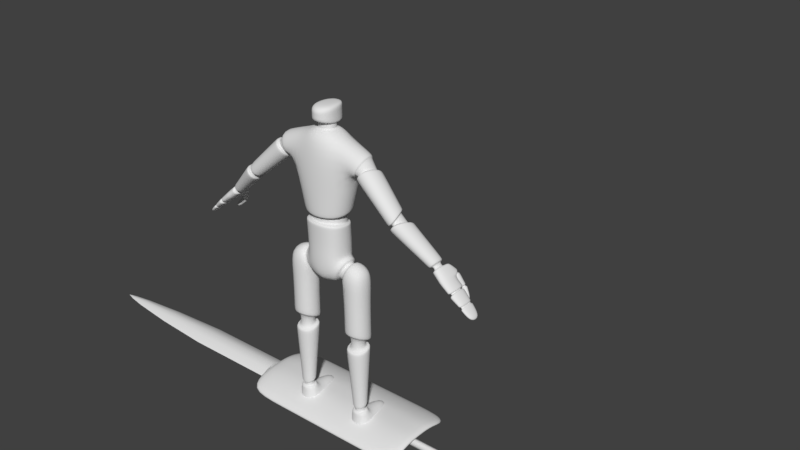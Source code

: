 # Source: Enemy1UnModified.blend  (saved by Blender 2.78.0; exported with 4.5.12 LTS)
import bpy
from mathutils import Matrix  # noqa: F401  (used for matrix-valued properties, if any)

bpy.ops.wm.read_factory_settings(use_empty=True)
scene = bpy.context.scene
scene.name = 'Scene'

# ---- collections
col_collection_1 = bpy.data.collections.new('Collection 1'); scene.collection.children.link(col_collection_1)

# ---- materials (node trees are filled in below, after node groups)
mat_material = bpy.data.materials.new('Material')
mat_material.alpha_threshold = 0.0
mat_material.use_transparent_shadow = False
mat_material.roughness = 0.5
mat_material.line_color = (0.0, 0.0, 0.0, 1.0)

# ---- material node trees

# ---- world
world_world = bpy.data.worlds.new('World'); scene.world = world_world
world_world.color = (0.05088, 0.05088, 0.05088)
world_world.use_sun_shadow = False
world_world.sun_shadow_jitter_overblur = 0.0
world_world.cycles.sampling_method = 'MANUAL'

# ---- meshes
me_cube_002 = bpy.data.meshes.new('Cube.002')
me_cube_002.from_pydata([(0.01587, 0.01324, -0.6521), (0.01587, 0.01324, 0.5769), (0.0, 0.01776, -0.6521), (0.0, 0.01776, 0.5769), (0.02038, 0.0, -0.6521), (0.02038, 0.0, 0.5769), (0.0, 0.08259, 1.096), (0.03167, 0.0, -0.6765), (0.0, 0.08259, 0.5769), (0.02461, 0.04225, 0.5769), (0.0349, 0.0, 0.5769), (0.0, 0.06125, 1.417), (0.02461, 0.04225, 1.096), (0.0349, 0.0, 1.096), (0.0, 0.03325, 1.661), (0.02197, 0.02889, 1.417), (0.02659, 0.0, 1.417), (0.0, 0.0149, 1.762), (0.01073, 0.01555, 1.661), (0.01525, 0.0, 1.661), (0.003439, 0.006388, 1.76), (0.003956, 0.0, 1.76), (0.0, 0.0, 1.811), (0.03167, 0.0, -0.6521), (0.02267, 0.01872, -0.6521), (0.0, 0.02776, -0.6521), (0.02267, 0.01872, -0.6765), (0.0, 0.02776, -0.6765), (0.0, 0.0, -0.6765)], [], [(2, 3, 1, 0), (5, 1, 9, 10), (0, 1, 5, 4), (2, 0, 24, 25), (10, 9, 12, 13), (1, 3, 8, 9), (12, 6, 11, 15), (9, 8, 6, 12), (15, 11, 14, 18), (13, 12, 15, 16), (19, 18, 20, 21), (16, 15, 18, 19), (20, 17, 22, 21), (18, 14, 17, 20), (24, 23, 7, 26), (0, 4, 23, 24), (27, 26, 7, 28), (25, 24, 26, 27)])
me_cube_002.polygons.foreach_set('use_smooth', [True] * 18)
me_cube_002.use_remesh_preserve_volume = False
me_cube_002.use_remesh_preserve_attributes = False
me_cube_002.use_mirror_vertex_groups = False
me_cube_002.update()
me_cube_001 = bpy.data.meshes.new('Cube.001')
me_cube_001.from_pydata([(6.778, -0.5434, 14.6), (0.0, 1.0, 14.6), (6.778, -1.668, 14.6), (0.0, -0.1247, 14.6), (6.778, -0.5434, 0.0), (3.815e-06, 1.0, 0.0), (6.778, -1.668, 0.0), (6.778, -0.5434, 7.484), (0.0, 1.0, 7.484), (6.778, -1.668, 7.484), (0.0, -0.1247, 7.484), (2.659, 1.0, 14.6), (2.659, -0.1247, 14.6), (2.659, -0.1247, 0.0), (2.659, 1.0, 0.0), (2.659, -0.1247, 7.484), (2.659, 1.0, 7.484), (0.4051, -1.429, 1.936), (0.0, -0.1247, 0.0), (0.0, -1.969, 3.278), (0.4051, -0.1247, 3.278), (0.0, -0.1247, 1.936), (0.0, -0.1247, 3.278), (0.4051, -0.1247, 1.936), (0.0, -1.429, 1.936), (0.4051, -1.969, 3.278), (0.4051, -1.429, 0.0), (0.4051, -1.969, 0.0), (0.0, -1.969, 0.0), (0.0, -1.429, 0.0), (0.0, -0.3504, 3.278), (0.4051, -0.3504, 3.278), (0.4051, -0.2843, 1.936), (0.0, -0.2843, 1.936)], [], [(16, 11, 0, 7), (15, 9, 2, 12), (9, 7, 0, 2), (13, 6, 9, 15), (12, 11, 1, 3), (14, 16, 7, 4), (5, 8, 16, 14), (20, 23, 13, 15), (6, 4, 7, 9), (10, 15, 12, 3), (8, 1, 11, 16), (2, 0, 11, 12), (32, 31, 25, 17), (24, 17, 26, 29), (23, 21, 18, 13), (33, 32, 17, 24), (31, 30, 19, 25), (22, 20, 15, 10), (25, 19, 28, 27), (17, 25, 27, 26), (20, 22, 30, 31), (21, 23, 32, 33), (23, 20, 31, 32)])
me_cube_001.polygons.foreach_set('use_smooth', [True] * 23)
me_cube_001.use_remesh_preserve_volume = False
me_cube_001.use_remesh_preserve_attributes = False
me_cube_001.use_mirror_vertex_groups = False
me_cube_001.update()
me_cube = bpy.data.meshes.new('Cube')
me_cube.from_pydata([(4.721e-08, -0.1064, 1.158), (-0.1249, 0.07399, 1.186), (-0.0866, -0.05893, 1.541), (-0.08439, 0.08503, 1.541), (-0.1249, -0.05427, 1.16), (-2.609e-08, 0.1186, 1.183), (0.0, -0.09055, 1.52), (0.0, 0.1048, 1.52), (-0.1227, -0.05202, 1.145), (-0.1227, 0.07097, 1.17), (4.643e-08, -0.104, 1.142), (-2.505e-08, 0.1154, 1.168), (-0.1754, -0.07376, 1.352), (-0.1695, 0.1012, 1.352), (0.0, 0.1089, 1.351), (0.0, -0.09919, 1.351), (-0.2016, -0.06637, 1.38), (-0.2469, -0.04618, 1.472), (-0.1959, 0.06254, 1.389), (-0.2367, 0.05801, 1.477), (-0.195, -0.07733, 1.366), (-0.2516, -0.05655, 1.485), (-0.1893, 0.07317, 1.375), (-0.2413, 0.06922, 1.489), (-0.2155, -0.04966, 1.378), (-0.2688, -0.04966, 1.439), (-0.2353, 0.04665, 1.354), (-0.2886, 0.04665, 1.415), (-0.2033, -0.06836, 1.37), (-0.2742, -0.06836, 1.452), (-0.23, 0.06385, 1.341), (-0.3009, 0.06385, 1.422), (-0.4124, -0.05762, 1.214), (-0.4487, -0.05762, 1.256), (-0.3857, 0.02199, 1.237), (-0.4221, 0.02199, 1.279), (-0.314, 0.06385, 1.411), (-0.2873, -0.06836, 1.44), (-0.2164, -0.06836, 1.358), (-0.2431, 0.06385, 1.329), (-0.4244, 0.03723, 1.297), (-0.451, -0.07286, 1.274), (-0.3947, -0.07286, 1.209), (-0.368, 0.03723, 1.232), (-0.4024, -0.07286, 1.202), (-0.4587, -0.07286, 1.267), (-0.3757, 0.03723, 1.225), (-0.4321, 0.03723, 1.29), (-0.4191, -0.05762, 1.208), (-0.4555, -0.05762, 1.25), (-0.4457, 0.02199, 1.185), (-0.4821, 0.02199, 1.227), (-0.4085, -0.08086, 1.196), (-0.4661, -0.08086, 1.262), (-0.4351, 0.04523, 1.172), (-0.4927, 0.04523, 1.239), (-0.4171, -0.08086, 1.188), (-0.4747, -0.08086, 1.255), (-0.4437, 0.04523, 1.165), (-0.5013, 0.04523, 1.231), (-0.6037, -0.004862, 1.063), (-0.62, -0.004862, 1.082), (-0.6037, 0.04542, 1.063), (-0.62, 0.04542, 1.082), (-0.5791, 0.06554, 1.058), (-0.619, 0.06554, 1.104), (-0.619, -0.02188, 1.104), (-0.5791, -0.02188, 1.058), (-0.093, -0.03798, 1.151), (-0.093, 0.05606, 1.167), (3.787e-08, -0.07773, 1.149), (-1.679e-08, 0.09001, 1.165), (-0.09311, -0.03798, 1.112), (-0.09311, 0.05606, 1.091), (3.787e-08, -0.07773, 1.11), (-1.679e-08, 0.09001, 1.09), (-0.1107, -0.06594, 1.109), (-0.1107, 0.06481, 1.092), (4.242e-08, -0.09169, 1.107), (-2.151e-08, 0.1045, 1.09), (-0.11, -0.06594, 1.096), (-0.11, 0.06481, 1.079), (4.242e-08, -0.09169, 1.094), (-2.151e-08, 0.1045, 1.077), (-0.1049, -0.0662, 0.9356), (-0.1049, 0.07803, 0.9356), (4.185e-08, -0.08995, 0.8913), (-1.852e-08, 0.09534, 0.8913), (-0.0318, -0.07208, 0.7939), (-0.0318, 0.07803, 0.7939), (3.673e-08, -0.07423, 0.791), (-1.238e-08, 0.07647, 0.791), (-0.1232, -0.04203, 0.9168), (-0.1232, 0.05148, 0.9168), (-0.07092, -0.04203, 0.8172), (-0.07092, 0.05148, 0.8172), (-0.126, -0.06326, 0.9378), (-0.126, 0.07272, 0.9378), (-0.06193, -0.06326, 0.7962), (-0.06193, 0.07272, 0.7962), (-0.1424, -0.04232, 0.9117), (-0.1424, 0.0512, 0.9117), (-0.1058, -0.04232, 0.8121), (-0.1058, 0.0512, 0.8121), (-0.1501, -0.06197, 0.9326), (-0.1501, 0.07085, 0.9326), (-0.09816, -0.06197, 0.7911), (-0.09816, 0.07085, 0.7911), (-0.2336, -0.06197, 0.9019), (-0.2336, 0.07085, 0.9019), (-0.2303, -0.06197, 0.7605), (-0.2303, 0.07085, 0.7605), (-0.09816, -0.06197, 0.5693), (-0.09816, 0.07085, 0.5213), (-0.2329, -0.06197, 0.5693), (-0.2329, 0.07085, 0.5213), (-0.09816, -0.06197, 0.5553), (-0.09816, 0.07085, 0.5074), (-0.2329, -0.06197, 0.5553), (-0.2329, 0.07085, 0.5074), (-0.1294, -0.03121, 0.5417), (-0.1294, 0.04009, 0.5074), (-0.2017, -0.03121, 0.5417), (-0.2017, 0.04009, 0.5074), (-0.1294, -0.03121, 0.4609), (-0.1294, 0.04009, 0.4823), (-0.2017, -0.03121, 0.4609), (-0.2017, 0.04009, 0.4823), (-0.1042, -0.05595, 0.4609), (-0.1042, 0.06485, 0.4855), (-0.2268, -0.05595, 0.4609), (-0.2268, 0.06485, 0.4855), (-0.1352, -0.03504, 0.1318), (-0.1352, 0.03808, 0.1491), (-0.2093, -0.03504, 0.1318), (-0.2093, 0.03808, 0.1491), (-0.2087, 0.03835, 0.1654), (-0.2087, -0.03476, 0.1481), (-0.1345, -0.03476, 0.1481), (-0.1345, 0.03835, 0.1654), (-0.2261, -0.05504, 0.4408), (-0.1057, -0.05504, 0.4408), (-0.1057, 0.06359, 0.4654), (-0.2261, 0.06359, 0.4654), (-0.1472, -0.02318, 0.1318), (-0.1472, 0.02622, 0.1491), (-0.1973, -0.02318, 0.1318), (-0.1973, 0.02622, 0.1491), (-0.1472, -0.02318, 0.1079), (-0.1472, 0.02622, 0.116), (-0.1973, -0.02318, 0.1079), (-0.1973, 0.02622, 0.116), (-0.1324, -0.03779, 0.1079), (-0.1324, 0.04083, 0.116), (-0.2121, -0.03779, 0.1079), (-0.2121, 0.04083, 0.116), (-0.1222, -0.03779, 0.09197), (-0.1222, 0.04083, 0.1001), (-0.2223, -0.03779, 0.09197), (-0.2223, 0.04083, 0.1001), (-0.1222, -0.03779, -0.001044), (-0.1222, 0.04083, -0.001044), (-0.2223, -0.03779, -0.001044), (-0.2223, 0.04083, -0.001044), (-0.1971, 0.1831, 0.08025), (-0.1474, 0.1831, 0.08025), (-0.1971, 0.1831, -0.001044), (-0.1474, 0.1831, -0.001044), (-0.2188, 0.09143, -0.001044), (-0.1257, 0.09143, -0.001044), (-0.1257, 0.09143, 0.09303), (-0.2188, 0.09143, 0.09303), (-0.2223, -0.03779, 0.01096), (-0.1222, -0.03779, 0.01096), (-0.1222, 0.04083, 0.012), (-0.2223, 0.04083, 0.012), (-0.1474, 0.1831, 0.009446), (-0.1971, 0.1831, 0.009446), (-0.2188, 0.09143, 0.01109), (-0.1257, 0.09143, 0.01109), (-0.1082, -0.06146, 0.9866), (4.08e-08, -0.08671, 0.9915), (-2.215e-08, 0.1065, 0.9815), (-0.1082, 0.0752, 0.9765), (-0.5915, -0.02079, 1.049), (-0.6304, -0.02079, 1.094), (-0.5915, 0.06444, 1.049), (-0.6304, 0.06444, 1.094), (-0.6194, -0.004862, 1.049), (-0.6356, -0.004862, 1.068), (-0.6194, 0.04542, 1.049), (-0.6356, 0.04542, 1.068), (-0.6095, -0.01954, 1.038), (-0.6406, -0.01954, 1.074), (-0.6095, 0.05129, 1.038), (-0.6406, 0.05129, 1.074), (-0.6202, -0.01954, 1.029), (-0.6513, -0.01954, 1.064), (-0.6513, 0.05129, 1.064), (-0.705, -0.01042, 0.9693), (-0.7258, -0.01042, 0.9858), (-0.705, 0.05747, 0.9693), (-0.7258, 0.05747, 0.9858), (-0.7207, 0.07827, 0.9997), (-0.7207, -0.02537, 0.9997), (-0.6954, -0.02537, 0.9705), (-0.701, -0.02537, 0.9657), (-0.73, -0.02537, 0.9916), (-0.701, 0.07827, 0.9657), (-0.73, 0.07827, 0.9916), (-0.717, -0.01006, 0.9585), (-0.7294, -0.01006, 0.9823), (-0.717, 0.05783, 0.9585), (-0.7294, 0.05783, 0.9823), (-0.713, -0.02589, 0.9539), (-0.7333, -0.02589, 0.9869), (-0.713, 0.07367, 0.9539), (-0.7333, 0.07367, 0.9869), (-0.7202, -0.02589, 0.9477), (-0.7452, -0.02589, 0.9766), (-0.7202, 0.07367, 0.9477), (-0.7452, 0.07367, 0.9766), (-0.7613, -0.008509, 0.9276), (-0.7764, -0.01215, 0.9342), (-0.7613, 0.05752, 0.9276), (-0.7764, 0.06085, 0.9342), (-0.7718, 0.06739, 0.9485), (-0.7718, -0.01863, 0.9485), (-0.749, -0.01863, 0.9286), (-0.749, 0.06739, 0.9286), (-0.7561, -0.01863, 0.9245), (-0.7799, -0.01863, 0.9395), (-0.7561, 0.06739, 0.9245), (-0.7799, 0.06739, 0.9395), (-0.7734, -0.008509, 0.9171), (-0.7809, -0.01215, 0.9303), (-0.7734, 0.05752, 0.9171), (-0.7809, 0.06085, 0.9303), (-0.7702, -0.01696, 0.9128), (-0.784, -0.01765, 0.9327), (-0.7702, 0.06672, 0.9128), (-0.784, 0.06602, 0.9327), (-0.7752, -0.01696, 0.9085), (-0.792, -0.01765, 0.9257), (-0.7752, 0.06672, 0.9085), (-0.792, 0.06602, 0.9257), (-0.8214, -0.007646, 0.8685), (-0.8223, 0.05575, 0.8645), (-0.8369, 0.05643, 0.8787), (-0.836, -0.006965, 0.8827), (-0.6402, 0.06569, 1.074), (-0.6091, 0.06569, 1.038), (-0.6776, 0.08313, 1.022), (-0.6593, 0.07912, 1.005), (-0.6954, 0.07827, 0.9705), (-0.6202, 0.05129, 1.029), (-0.6539, -0.02664, 0.9992), (-0.6852, -0.02664, 1.035), (-0.6198, 0.08496, 1.029), (-0.6509, 0.08496, 1.065), (-0.6417, 0.09922, 1.016), (-0.6639, 0.09904, 1.032), (-0.6539, 0.07339, 0.9992), (-0.6919, 0.07339, 1.028), (-0.629, 0.1072, 1.013), (-0.6633, 0.1068, 1.039), (-0.6265, 0.102, 1.017), (-0.6788, -0.0253, 1.041), (-0.6475, -0.0253, 1.005), (-0.6475, 0.06922, 1.005), (-0.6843, 0.06922, 1.035), (-0.6602, 0.1017, 1.044), (-0.6555, 0.08041, 1.001), (-0.6739, 0.08441, 1.017), (-0.6487, 0.1123, 0.9979), (-0.6708, 0.1122, 1.014), (-0.653, 0.07405, 0.9946), (-0.6823, 0.07901, 1.02), (-0.6417, 0.1169, 0.9954), (-0.6738, 0.1186, 1.021), (-0.6832, 0.1014, 0.9523), (-0.7005, 0.106, 0.9612), (-0.6766, 0.1199, 0.9526), (-0.6952, 0.1229, 0.9613), (-0.6962, 0.1257, 0.9698), (-0.7061, 0.1001, 0.9669), (-0.68, 0.09323, 0.9525), (-0.6678, 0.1212, 0.9558), (-0.6807, 0.09521, 0.949), (-0.7072, 0.1023, 0.9627), (-0.6695, 0.1241, 0.9512), (-0.6981, 0.1286, 0.9645), (-0.6882, 0.1013, 0.9443), (-0.7042, 0.1072, 0.9561), (-0.6857, 0.1219, 0.9386), (-0.7005, 0.1265, 0.9532), (-0.6855, 0.09488, 0.9407), (-0.7112, 0.1034, 0.9577), (-0.6801, 0.1258, 0.9344), (-0.7055, 0.1321, 0.9538), (-0.6881, 0.09415, 0.9358), (-0.7138, 0.1026, 0.9527), (-0.6826, 0.1251, 0.9294), (-0.7081, 0.1313, 0.9489), (-0.7267, 0.08543, 0.8989), (-0.7463, 0.09069, 0.9091), (-0.7227, 0.1079, 0.8943), (-0.744, 0.1114, 0.9041), (-0.04384, -0.01576, 1.555), (-0.04384, 0.04098, 1.555), (0.0, -0.03213, 1.555), (0.0, 0.05522, 1.555), (-0.04384, -0.01576, 1.586), (-0.04384, 0.04098, 1.579), (2.301e-08, -0.03213, 1.587), (-5.452e-09, 0.05522, 1.579), (0.0, -0.03644, 1.553), (-0.04944, -0.01848, 1.553), (-0.04944, 0.0438, 1.553), (0.0, 0.05943, 1.553), (-0.06204, -0.03498, 1.588), (-0.04641, 0.07556, 1.579), (3.764e-08, -0.07702, 1.6), (-2.043e-08, 0.1012, 1.579), (-0.06204, -0.03498, 1.669), (-0.04641, 0.07556, 1.665), (3.764e-08, -0.07702, 1.671), (-2.043e-08, 0.1012, 1.664), (2.495e-08, -0.03808, 1.588), (-0.04625, 0.05022, 1.579), (-9.426e-09, 0.06742, 1.579), (-0.04625, -0.01831, 1.586), (3.764e-08, -0.07702, 1.629), (-0.06204, -0.03498, 1.627), (-0.04641, 0.07556, 1.647), (-2.043e-08, 0.1012, 1.658), (-0.06204, -0.03498, 1.613), (-2.043e-08, 0.1012, 1.586), (3.764e-08, -0.07702, 1.625), (-0.04641, 0.07556, 1.586), (3.787e-08, -0.07773, 1.12), (3.787e-08, -0.07773, 1.129), (3.787e-08, -0.07773, 1.139), (-1.679e-08, 0.09001, 1.146), (-1.679e-08, 0.09001, 1.127), (-1.679e-08, 0.09001, 1.109), (-0.09308, 0.05606, 1.11), (-0.09305, 0.05606, 1.129), (-0.09303, 0.05606, 1.148), (-0.09308, -0.03798, 1.122), (-0.09305, -0.03798, 1.132), (-0.09303, -0.03798, 1.142), (0.0, -0.03213, 1.576), (-0.04384, -0.01576, 1.576), (-0.04384, 0.04098, 1.573), (0.0, 0.05522, 1.573), (-0.04384, 0.04098, 1.563), (0.0, 0.05522, 1.563), (0.0, -0.03213, 1.565), (-0.04384, -0.01576, 1.565), (-0.08657, 0.05136, 0.8149), (-0.1318, 0.05136, 0.9145), (-0.1318, -0.04216, 0.9145), (-0.08657, -0.04216, 0.8149), (-0.1973, -0.02318, 0.1181), (-0.1472, -0.02318, 0.1181), (-0.1472, 0.02622, 0.1301), (-0.1973, 0.02622, 0.1301), (-0.2051, -0.06216, 1.379), (-0.2121, -0.0538, 1.378), (-0.2256, 0.05058, 1.362), (-0.2059, 0.05853, 1.38), (-0.2758, 0.04946, 1.43), (-0.2498, 0.05514, 1.461), (-0.2634, -0.0488, 1.447), (-0.2525, -0.04706, 1.464), (-0.4147, -0.05762, 1.212), (-0.4169, -0.05762, 1.21), (-0.4263, 0.02199, 1.202), (-0.4063, 0.02199, 1.219), (-0.4627, 0.02199, 1.244), (-0.4427, 0.02199, 1.261), (-0.4533, -0.05762, 1.252), (-0.4511, -0.05762, 1.254)], [], [(3, 13, 22, 23), (13, 3, 7, 14), (9, 1, 5, 11), (10, 8, 68, 70), (4, 8, 10, 0), (8, 4, 1, 9), (2, 12, 15, 6), (1, 13, 14, 5), (346, 345, 75, 73), (2, 3, 23, 21), (13, 12, 20, 22), (12, 2, 21, 20), (17, 16, 20, 21), (18, 19, 23, 22), (19, 17, 21, 23), (16, 18, 22, 20), (25, 27, 31, 29), (41, 40, 47, 45), (24, 25, 29, 28), (26, 24, 28, 30), (27, 26, 30, 31), (42, 41, 45, 44), (43, 42, 44, 46), (40, 43, 46, 47), (31, 30, 39, 36), (30, 28, 38, 39), (28, 29, 37, 38), (29, 31, 36, 37), (36, 39, 43, 40), (39, 38, 42, 43), (38, 37, 41, 42), (37, 36, 40, 41), (33, 32, 44, 45), (34, 35, 47, 46), (35, 33, 45, 47), (32, 34, 46, 44), (49, 51, 55, 53), (54, 52, 56, 58), (48, 49, 53, 52), (50, 48, 52, 54), (51, 50, 54, 55), (65, 64, 186, 187), (55, 54, 58, 59), (53, 55, 59, 57), (52, 53, 57, 56), (62, 60, 188, 190), (66, 65, 187, 185), (67, 66, 185, 184), (64, 67, 184, 186), (58, 56, 67, 64), (56, 57, 66, 67), (57, 59, 65, 66), (59, 58, 64, 65), (374, 25, 24, 369), (372, 27, 25, 374), (370, 26, 27, 372), (369, 24, 26, 370), (382, 49, 48, 377), (380, 51, 49, 382), (378, 50, 51, 380), (377, 48, 50, 378), (12, 4, 0, 15), (9, 11, 71, 69), (8, 9, 69, 68), (73, 75, 79, 77), (349, 346, 73, 72), (340, 349, 72, 74), (77, 79, 83, 81), (72, 73, 77, 76), (74, 72, 76, 78), (181, 180, 84, 86), (76, 77, 81, 80), (78, 76, 80, 82), (85, 87, 91, 89), (183, 182, 87, 85), (180, 183, 85, 84), (88, 89, 91, 90), (85, 89, 99, 97), (86, 84, 88, 90), (361, 360, 103, 101), (84, 85, 97, 96), (88, 84, 96, 98), (89, 88, 98, 99), (93, 92, 96, 97), (94, 95, 99, 98), (95, 93, 97, 99), (92, 94, 98, 96), (101, 103, 107, 105), (362, 361, 101, 100), (363, 362, 100, 102), (360, 363, 102, 103), (106, 104, 108, 110), (100, 101, 105, 104), (102, 100, 104, 106), (103, 102, 106, 107), (108, 109, 111, 110), (111, 107, 113, 115), (105, 107, 111, 109), (104, 105, 109, 108), (113, 112, 116, 117), (107, 106, 112, 113), (106, 110, 114, 112), (110, 111, 115, 114), (119, 117, 121, 123), (115, 113, 117, 119), (114, 115, 119, 118), (112, 114, 118, 116), (120, 122, 126, 124), (118, 119, 123, 122), (116, 118, 122, 120), (117, 116, 120, 121), (127, 125, 129, 131), (121, 120, 124, 125), (123, 121, 125, 127), (122, 123, 127, 126), (137, 136, 135, 134), (126, 127, 131, 130), (124, 126, 130, 128), (125, 124, 128, 129), (132, 134, 146, 144), (138, 137, 134, 132), (139, 138, 132, 133), (136, 139, 133, 135), (143, 142, 139, 136), (142, 141, 138, 139), (141, 140, 137, 138), (140, 143, 136, 137), (130, 131, 143, 140), (128, 130, 140, 141), (129, 128, 141, 142), (131, 129, 142, 143), (365, 364, 150, 148), (133, 132, 144, 145), (135, 133, 145, 147), (134, 135, 147, 146), (151, 149, 153, 155), (366, 365, 148, 149), (367, 366, 149, 151), (364, 367, 151, 150), (152, 154, 158, 156), (150, 151, 155, 154), (148, 150, 154, 152), (149, 148, 152, 153), (173, 172, 162, 160), (153, 152, 156, 157), (155, 153, 157, 159), (154, 155, 159, 158), (161, 160, 162, 163), (174, 173, 160, 161), (169, 168, 166, 167), (172, 175, 163, 162), (177, 176, 167, 166), (171, 170, 165, 164), (179, 169, 167, 176), (178, 171, 164, 177), (175, 159, 171, 178), (174, 161, 169, 179), (159, 157, 170, 171), (161, 163, 168, 169), (157, 174, 179, 170), (163, 175, 178, 168), (168, 178, 177, 166), (170, 179, 176, 165), (164, 165, 176, 177), (158, 159, 175, 172), (157, 156, 173, 174), (156, 158, 172, 173), (80, 81, 183, 180), (81, 83, 182, 183), (82, 80, 180, 181), (61, 60, 184, 185), (62, 63, 187, 186), (63, 61, 185, 187), (60, 62, 186, 184), (188, 189, 193, 192), (63, 62, 190, 191), (61, 63, 191, 189), (60, 61, 189, 188), (194, 192, 196, 255), (190, 188, 192, 194), (191, 190, 194, 195), (189, 191, 195, 193), (204, 203, 209, 207), (260, 253, 272, 274), (193, 195, 198, 197), (192, 193, 197, 196), (200, 202, 213, 211), (205, 204, 207, 206), (254, 205, 206, 208), (203, 254, 208, 209), (194, 255, 258, 251), (262, 256, 205, 254), (256, 257, 204, 205), (257, 263, 203, 204), (200, 199, 206, 207), (201, 202, 209, 208), (202, 200, 207, 209), (199, 201, 208, 206), (211, 213, 217, 215), (199, 200, 211, 210), (201, 199, 210, 212), (202, 201, 212, 213), (216, 214, 218, 220), (210, 211, 215, 214), (212, 210, 214, 216), (213, 212, 216, 217), (227, 226, 233, 231), (217, 216, 220, 221), (215, 217, 221, 219), (214, 215, 219, 218), (224, 222, 234, 236), (228, 227, 231, 230), (229, 228, 230, 232), (226, 229, 232, 233), (221, 220, 229, 226), (220, 218, 228, 229), (218, 219, 227, 228), (219, 221, 226, 227), (223, 222, 230, 231), (224, 225, 233, 232), (225, 223, 231, 233), (222, 224, 232, 230), (237, 236, 240, 241), (225, 224, 236, 237), (223, 225, 237, 235), (222, 223, 235, 234), (239, 241, 245, 243), (235, 237, 241, 239), (234, 235, 239, 238), (236, 234, 238, 240), (238, 239, 243, 242), (240, 238, 242, 244), (241, 240, 244, 245), (242, 243, 249, 246), (243, 245, 248, 249), (245, 244, 247, 248), (244, 242, 246, 247), (249, 248, 247, 246), (250, 251, 258, 259), (269, 268, 256, 262), (268, 267, 257, 256), (267, 270, 263, 257), (198, 195, 250, 259), (263, 262, 254, 203), (271, 266, 264, 265), (195, 194, 251, 250), (269, 262, 264, 266), (270, 198, 259, 271), (252, 253, 262, 263), (260, 261, 265, 264), (261, 252, 263, 265), (253, 260, 264, 262), (263, 270, 271, 265), (255, 269, 266, 258), (259, 258, 266, 271), (197, 198, 270, 267), (196, 197, 267, 268), (255, 196, 268, 269), (274, 272, 276, 278), (261, 260, 274, 275), (252, 261, 275, 273), (253, 252, 273, 272), (285, 284, 291, 289), (275, 274, 278, 279), (273, 275, 279, 277), (272, 273, 277, 276), (281, 283, 295, 293), (286, 285, 289, 288), (287, 286, 288, 290), (284, 287, 290, 291), (279, 278, 287, 284), (278, 276, 286, 287), (276, 277, 285, 286), (277, 279, 284, 285), (281, 280, 288, 289), (282, 283, 291, 290), (283, 281, 289, 291), (280, 282, 290, 288), (292, 293, 297, 296), (280, 281, 293, 292), (282, 280, 292, 294), (283, 282, 294, 295), (298, 296, 300, 302), (294, 292, 296, 298), (295, 294, 298, 299), (293, 295, 299, 297), (301, 303, 307, 305), (299, 298, 302, 303), (297, 299, 303, 301), (296, 297, 301, 300), (304, 305, 307, 306), (300, 301, 305, 304), (302, 300, 304, 306), (303, 302, 306, 307), (317, 316, 310, 308), (6, 316, 317, 2), (3, 318, 319, 7), (354, 353, 312, 313), (319, 318, 309, 311), (318, 317, 308, 309), (353, 352, 314, 312), (355, 354, 313, 315), (2, 317, 318, 3), (330, 329, 321, 323), (329, 331, 320, 321), (324, 326, 327, 325), (333, 332, 326, 324), (335, 334, 325, 327), (331, 328, 322, 320), (312, 314, 328, 331), (313, 312, 331, 329), (315, 313, 329, 330), (334, 333, 324, 325), (339, 336, 333, 334), (337, 339, 334, 335), (336, 338, 332, 333), (320, 322, 338, 336), (323, 321, 339, 337), (321, 320, 336, 339), (4, 12, 13, 1), (70, 68, 351, 342), (342, 351, 350, 341), (341, 350, 349, 340), (68, 69, 348, 351), (351, 348, 347, 350), (350, 347, 346, 349), (69, 71, 343, 348), (348, 343, 344, 347), (347, 344, 345, 346), (357, 356, 354, 355), (359, 358, 352, 353), (356, 359, 353, 354), (309, 308, 359, 356), (308, 310, 358, 359), (311, 309, 356, 357), (95, 94, 363, 360), (94, 92, 362, 363), (92, 93, 361, 362), (93, 95, 360, 361), (146, 147, 367, 364), (147, 145, 366, 367), (145, 144, 365, 366), (144, 146, 364, 365), (16, 368, 371, 18), (370, 372, 373, 371), (18, 371, 373, 19), (372, 374, 375, 373), (19, 373, 375, 17), (374, 369, 368, 375), (17, 375, 368, 16), (32, 376, 379, 34), (376, 377, 378, 379), (34, 379, 381, 35), (379, 378, 380, 381), (35, 381, 383, 33), (381, 380, 382, 383), (33, 383, 376, 32), (383, 382, 377, 376), (368, 369, 370, 371)])
me_cube.polygons.foreach_set('use_smooth', [True] * 359)
_uv = me_cube.uv_layers.new(name='UVMap')
_uv.uv.foreach_set('vector', [0.634, 0.06409, 0.5977, 0.1739, 0.5717, 0.1697, 0.5534, 0.08996, 0.09342, 0.5408, 0.1654, 0.4524, 0.2079, 0.4764, 0.1829, 0.5657, 0.08729, 0.6467, 0.08868, 0.6381, 0.163, 0.656, 0.1601, 0.6657, 0.5553, 0.6589, 0.4785, 0.6654, 0.4898, 0.6497, 0.5481, 0.645, 0.4784, 0.6744, 0.4785, 0.6654, 0.5553, 0.6589, 0.5564, 0.6677, 0.02137, 0.6637, 0.01954, 0.6545, 0.08868, 0.6381, 0.08729, 0.6467, 0.5182, 0.8944, 0.46, 0.7881, 0.5622, 0.7795, 0.5701, 0.8773, 0.08868, 0.6381, 0.09342, 0.5408, 0.1829, 0.5657, 0.163, 0.656, 0.0884, 0.7042, 0.1508, 0.7085, 0.1506, 0.718, 0.08754, 0.7171, 0.5947, 0.0002252, 0.634, 0.06409, 0.5534, 0.08996, 0.5229, 0.04797, 0.5977, 0.1739, 0.5689, 0.2807, 0.5527, 0.283, 0.5717, 0.1697, 0.5689, 0.2807, 0.5792, 0.4321, 0.4824, 0.3511, 0.5527, 0.283, 0.4822, 0.3406, 0.5415, 0.2832, 0.5527, 0.283, 0.4824, 0.3511, 0.5601, 0.1649, 0.5482, 0.09358, 0.5534, 0.08996, 0.5717, 0.1697, 0.5482, 0.09358, 0.5211, 0.05389, 0.5229, 0.04797, 0.5534, 0.08996, 0.5415, 0.2832, 0.5601, 0.1649, 0.5717, 0.1697, 0.5527, 0.283, 0.5055, 0.05804, 0.503, 0.1127, 0.4927, 0.1168, 0.4991, 0.04545, 0.3787, 0.07234, 0.4021, 0.1219, 0.3971, 0.1222, 0.3729, 0.07322, 0.5287, 0.2693, 0.4749, 0.3185, 0.4701, 0.318, 0.5079, 0.2687, 0.5102, 0.1735, 0.5287, 0.2693, 0.5079, 0.2687, 0.5007, 0.1709, 0.503, 0.1127, 0.5102, 0.1735, 0.5007, 0.1709, 0.4927, 0.1168, 0.369, 0.223, 0.3564, 0.2655, 0.3496, 0.2632, 0.3633, 0.2214, 0.4009, 0.1666, 0.369, 0.223, 0.3633, 0.2214, 0.3948, 0.1659, 0.4021, 0.1219, 0.4009, 0.1666, 0.3948, 0.1659, 0.3971, 0.1222, 0.4927, 0.1168, 0.5007, 0.1709, 0.4904, 0.1708, 0.4832, 0.1185, 0.5007, 0.1709, 0.5079, 0.2687, 0.4962, 0.2643, 0.4904, 0.1708, 0.5079, 0.2687, 0.4701, 0.318, 0.4626, 0.313, 0.4962, 0.2643, 0.4991, 0.04545, 0.4927, 0.1168, 0.4832, 0.1185, 0.4883, 0.04776, 0.4832, 0.1185, 0.4904, 0.1708, 0.4009, 0.1666, 0.4021, 0.1219, 0.4904, 0.1708, 0.4962, 0.2643, 0.369, 0.223, 0.4009, 0.1666, 0.4962, 0.2643, 0.4626, 0.313, 0.3564, 0.2655, 0.369, 0.223, 0.4883, 0.04776, 0.4832, 0.1185, 0.4021, 0.1219, 0.3787, 0.07234, 0.346, 0.2566, 0.3532, 0.2172, 0.3633, 0.2214, 0.3496, 0.2632, 0.3823, 0.1612, 0.3887, 0.1246, 0.3971, 0.1222, 0.3948, 0.1659, 0.3887, 0.1246, 0.3687, 0.08466, 0.3729, 0.07322, 0.3971, 0.1222, 0.3532, 0.2172, 0.3823, 0.1612, 0.3948, 0.1659, 0.3633, 0.2214, 0.3645, 0.0844, 0.3398, 0.1198, 0.3301, 0.1172, 0.3639, 0.07417, 0.3233, 0.1494, 0.33, 0.2185, 0.3234, 0.2175, 0.3177, 0.1486, 0.3464, 0.2162, 0.3406, 0.2557, 0.322, 0.266, 0.33, 0.2185, 0.3357, 0.1538, 0.3464, 0.2162, 0.33, 0.2185, 0.3233, 0.1494, 0.3398, 0.1198, 0.3357, 0.1538, 0.3233, 0.1494, 0.3301, 0.1172, 0.2509, 0.1056, 0.246, 0.1297, 0.2386, 0.1278, 0.2441, 0.1048, 0.3301, 0.1172, 0.3233, 0.1494, 0.3177, 0.1486, 0.3259, 0.1156, 0.3639, 0.07417, 0.3301, 0.1172, 0.3259, 0.1156, 0.3584, 0.07191, 0.33, 0.2185, 0.322, 0.266, 0.3153, 0.2648, 0.3234, 0.2175, 0.2211, 0.1219, 0.2142, 0.1622, 0.198, 0.1551, 0.2057, 0.1148, 0.2541, 0.06449, 0.2509, 0.1056, 0.2441, 0.1048, 0.2462, 0.06443, 0.2322, 0.1711, 0.2109, 0.1954, 0.2041, 0.1873, 0.2243, 0.1673, 0.246, 0.1297, 0.2322, 0.1711, 0.2243, 0.1673, 0.2386, 0.1278, 0.3177, 0.1486, 0.3234, 0.2175, 0.2322, 0.1711, 0.246, 0.1297, 0.3234, 0.2175, 0.3153, 0.2648, 0.2109, 0.1954, 0.2322, 0.1711, 0.3584, 0.07191, 0.3259, 0.1156, 0.2509, 0.1056, 0.2541, 0.06449, 0.3259, 0.1156, 0.3177, 0.1486, 0.246, 0.1297, 0.2509, 0.1056, 0.4776, 0.3243, 0.4749, 0.3185, 0.5287, 0.2693, 0.5321, 0.2729, 0.5154, 0.1089, 0.503, 0.1127, 0.5055, 0.05804, 0.5098, 0.05715, 0.52, 0.1723, 0.5102, 0.1735, 0.503, 0.1127, 0.5154, 0.1089, 0.5321, 0.2729, 0.5287, 0.2693, 0.5102, 0.1735, 0.52, 0.1723, 0.3425, 0.256, 0.3406, 0.2557, 0.3464, 0.2162, 0.3486, 0.2166, 0.355, 0.1218, 0.3398, 0.1198, 0.3645, 0.0844, 0.3659, 0.08457, 0.35, 0.1564, 0.3357, 0.1538, 0.3398, 0.1198, 0.355, 0.1218, 0.3486, 0.2166, 0.3464, 0.2162, 0.3357, 0.1538, 0.35, 0.1564, 0.46, 0.7881, 0.4784, 0.6744, 0.5564, 0.6677, 0.5622, 0.7795, 0.08729, 0.6467, 0.1601, 0.6657, 0.1535, 0.6763, 0.09113, 0.6654, 0.02137, 0.6637, 0.08729, 0.6467, 0.09113, 0.6654, 0.03152, 0.6759, 0.08754, 0.7171, 0.1506, 0.718, 0.1532, 0.7251, 0.08394, 0.7267, 0.03094, 0.6934, 0.0884, 0.7042, 0.08754, 0.7171, 0.03055, 0.6992, 0.5472, 0.6285, 0.4889, 0.6326, 0.4885, 0.6269, 0.547, 0.623, 0.08394, 0.7267, 0.1532, 0.7251, 0.1536, 0.733, 0.08383, 0.7346, 0.03055, 0.6992, 0.08754, 0.7171, 0.08394, 0.7267, 0.008952, 0.7069, 0.547, 0.623, 0.4885, 0.6269, 0.4843, 0.6082, 0.5496, 0.6151, 0.5572, 0.5487, 0.4938, 0.5379, 0.4999, 0.5089, 0.5648, 0.4912, 0.008952, 0.7069, 0.08394, 0.7267, 0.08383, 0.7346, 0.007813, 0.7164, 0.5496, 0.6151, 0.4843, 0.6082, 0.4856, 0.6006, 0.5506, 0.6075, 0.08824, 0.819, 0.1524, 0.8468, 0.1499, 0.9087, 0.1307, 0.906, 0.08686, 0.7942, 0.1544, 0.7917, 0.1524, 0.8468, 0.08824, 0.819, 0.004797, 0.7834, 0.08686, 0.7942, 0.08824, 0.819, 0.0002252, 0.8147, 0.1223, 0.9967, 0.1307, 0.906, 0.1499, 0.9087, 0.1415, 0.9998, 0.7867, 0.6043, 0.7102, 0.626, 0.7116, 0.6116, 0.7892, 0.5935, 0.5648, 0.4912, 0.4999, 0.5089, 0.5516, 0.4325, 0.5701, 0.4327, 0.7894, 0.5764, 0.7115, 0.5847, 0.7113, 0.5703, 0.7897, 0.5691, 0.8517, 0.6084, 0.7867, 0.6043, 0.7892, 0.5935, 0.8501, 0.5962, 0.9397, 0.6329, 0.8517, 0.6084, 0.8501, 0.5962, 0.935, 0.6155, 0.7102, 0.626, 0.6427, 0.6194, 0.648, 0.6062, 0.7116, 0.6116, 0.7893, 0.5823, 0.8528, 0.5802, 0.8501, 0.5962, 0.7892, 0.5935, 0.657, 0.5973, 0.7112, 0.5945, 0.7116, 0.6116, 0.648, 0.6062, 0.7112, 0.5945, 0.7893, 0.5823, 0.7892, 0.5935, 0.7116, 0.6116, 0.8528, 0.5802, 0.9209, 0.5961, 0.935, 0.6155, 0.8501, 0.5962, 0.7897, 0.5691, 0.7113, 0.5703, 0.709, 0.5553, 0.7942, 0.5554, 0.8531, 0.5742, 0.7894, 0.5764, 0.7897, 0.5691, 0.8535, 0.5672, 0.9201, 0.5899, 0.8531, 0.5742, 0.8535, 0.5672, 0.9193, 0.5805, 0.7115, 0.5847, 0.6565, 0.5902, 0.6553, 0.5843, 0.7113, 0.5703, 0.9613, 0.4816, 0.8932, 0.5516, 0.8748, 0.511, 0.8844, 0.4481, 0.8535, 0.5672, 0.7897, 0.5691, 0.7942, 0.5554, 0.8551, 0.5553, 0.9193, 0.5805, 0.8535, 0.5672, 0.8551, 0.5553, 0.9286, 0.5757, 0.7113, 0.5703, 0.6553, 0.5843, 0.6419, 0.5761, 0.709, 0.5553, 0.8748, 0.511, 0.8275, 0.5063, 0.8164, 0.4487, 0.8844, 0.4481, 0.8164, 0.4487, 0.7355, 0.4811, 0.7604, 0.3266, 0.82, 0.3329, 0.81, 0.5548, 0.7355, 0.4811, 0.8164, 0.4487, 0.8275, 0.5063, 0.8932, 0.5516, 0.81, 0.5548, 0.8275, 0.5063, 0.8748, 0.511, 0.7604, 0.3266, 0.6722, 0.3065, 0.6771, 0.2987, 0.7631, 0.3185, 0.7355, 0.4811, 0.6419, 0.463, 0.6722, 0.3065, 0.7604, 0.3266, 0.9613, 0.4816, 0.8844, 0.4481, 0.8827, 0.3531, 0.9564, 0.3326, 0.8844, 0.4481, 0.8164, 0.4487, 0.82, 0.3329, 0.8827, 0.3531, 0.8205, 0.326, 0.7631, 0.3185, 0.7691, 0.3004, 0.8278, 0.3003, 0.82, 0.3329, 0.7604, 0.3266, 0.7631, 0.3185, 0.8205, 0.326, 0.8827, 0.3531, 0.82, 0.3329, 0.8205, 0.326, 0.8816, 0.346, 0.9564, 0.3326, 0.8827, 0.3531, 0.8816, 0.346, 0.9541, 0.3246, 0.9254, 0.3084, 0.8843, 0.3209, 0.889, 0.2674, 0.9244, 0.284, 0.8816, 0.346, 0.8205, 0.326, 0.8278, 0.3003, 0.8843, 0.3209, 0.9541, 0.3246, 0.8816, 0.346, 0.8843, 0.3209, 0.9254, 0.3084, 0.7631, 0.3185, 0.6771, 0.2987, 0.7122, 0.2795, 0.7691, 0.3004, 0.8322, 0.2791, 0.7711, 0.2807, 0.7743, 0.2563, 0.8352, 0.2591, 0.7691, 0.3004, 0.7122, 0.2795, 0.7184, 0.2622, 0.7711, 0.2807, 0.8278, 0.3003, 0.7691, 0.3004, 0.7711, 0.2807, 0.8322, 0.2791, 0.8843, 0.3209, 0.8278, 0.3003, 0.8322, 0.2791, 0.889, 0.2674, 0.9004, 0.07648, 0.8515, 0.07836, 0.8535, 0.06718, 0.901, 0.06472, 0.889, 0.2674, 0.8322, 0.2791, 0.8352, 0.2591, 0.8903, 0.2545, 0.9244, 0.284, 0.889, 0.2674, 0.8903, 0.2545, 0.9453, 0.2762, 0.7711, 0.2807, 0.7184, 0.2622, 0.7068, 0.2436, 0.7743, 0.2563, 0.952, 0.06547, 0.901, 0.06472, 0.9028, 0.05345, 0.9417, 0.05466, 0.952, 0.07663, 0.9004, 0.07648, 0.901, 0.06472, 0.952, 0.06547, 0.8069, 0.07342, 0.7686, 0.05797, 0.7706, 0.0477, 0.8081, 0.06411, 0.8515, 0.07836, 0.8069, 0.07342, 0.8081, 0.06411, 0.8535, 0.06718, 0.8363, 0.2484, 0.7751, 0.2439, 0.8069, 0.07342, 0.8515, 0.07836, 0.7751, 0.2439, 0.7071, 0.2314, 0.7686, 0.05797, 0.8069, 0.07342, 0.9492, 0.2639, 0.8922, 0.2453, 0.9004, 0.07648, 0.952, 0.07663, 0.8922, 0.2453, 0.8363, 0.2484, 0.8515, 0.07836, 0.9004, 0.07648, 0.8903, 0.2545, 0.8352, 0.2591, 0.8363, 0.2484, 0.8922, 0.2453, 0.9453, 0.2762, 0.8903, 0.2545, 0.8922, 0.2453, 0.9492, 0.2639, 0.7743, 0.2563, 0.7068, 0.2436, 0.7071, 0.2314, 0.7751, 0.2439, 0.8352, 0.2591, 0.7743, 0.2563, 0.7751, 0.2439, 0.8363, 0.2484, 0.9421, 0.05015, 0.9064, 0.04019, 0.9091, 0.03161, 0.9436, 0.04505, 0.8081, 0.06411, 0.7706, 0.0477, 0.7771, 0.04458, 0.8113, 0.05613, 0.8535, 0.06718, 0.8081, 0.06411, 0.8113, 0.05613, 0.8542, 0.05671, 0.901, 0.06472, 0.8535, 0.06718, 0.8542, 0.05671, 0.9028, 0.05345, 0.8601, 0.02605, 0.8097, 0.02581, 0.8096, 0.01128, 0.8642, 0.01252, 0.811, 0.03836, 0.7757, 0.03848, 0.7741, 0.0348, 0.8097, 0.02581, 0.8573, 0.04051, 0.811, 0.03836, 0.8097, 0.02581, 0.8601, 0.02605, 0.9064, 0.04019, 0.8573, 0.04051, 0.8601, 0.02605, 0.9091, 0.03161, 0.951, 0.04273, 0.914, 0.02147, 0.9151, 0.01084, 0.9613, 0.03738, 0.9091, 0.03161, 0.8601, 0.02605, 0.8642, 0.01252, 0.914, 0.02147, 0.9436, 0.04505, 0.9091, 0.03161, 0.914, 0.02147, 0.951, 0.04273, 0.8097, 0.02581, 0.7741, 0.0348, 0.7603, 0.02776, 0.8096, 0.01128, 0.2155, 0.54, 0.2741, 0.5401, 0.2741, 0.547, 0.2155, 0.5471, 0.8096, 0.01128, 0.7603, 0.02776, 0.7555, 0.01656, 0.8038, 0.0003383, 0.8642, 0.01252, 0.8096, 0.01128, 0.8038, 0.0003383, 0.8701, 0.0002252, 0.914, 0.02147, 0.8642, 0.01252, 0.8701, 0.0002252, 0.9151, 0.01084, 0.3226, 0.6016, 0.2775, 0.6064, 0.2741, 0.547, 0.3188, 0.5464, 0.3237, 0.6089, 0.2783, 0.6135, 0.2775, 0.6064, 0.3226, 0.6016, 0.3504, 0.5968, 0.347, 0.5471, 0.3998, 0.5528, 0.4028, 0.5825, 0.2741, 0.5401, 0.3189, 0.539, 0.3188, 0.5464, 0.2741, 0.547, 0.4427, 0.5207, 0.4538, 0.4934, 0.4596, 0.4957, 0.4485, 0.5231, 0.3495, 0.4952, 0.3687, 0.445, 0.4148, 0.4776, 0.4037, 0.5049, 0.3518, 0.6036, 0.3504, 0.5968, 0.4028, 0.5825, 0.4045, 0.5886, 0.3474, 0.5403, 0.3495, 0.4952, 0.4037, 0.5049, 0.4004, 0.5467, 0.3189, 0.539, 0.3209, 0.4885, 0.3495, 0.4952, 0.3474, 0.5403, 0.3237, 0.6089, 0.3226, 0.6016, 0.3504, 0.5968, 0.3518, 0.6036, 0.3209, 0.4885, 0.3407, 0.4325, 0.3687, 0.445, 0.3495, 0.4952, 0.3226, 0.6016, 0.3188, 0.5464, 0.347, 0.5471, 0.3504, 0.5968, 0.332, 0.6594, 0.3237, 0.6089, 0.3518, 0.6036, 0.361, 0.6501, 0.3188, 0.5464, 0.3189, 0.539, 0.3474, 0.5403, 0.347, 0.5471, 0.347, 0.5471, 0.3474, 0.5403, 0.4004, 0.5467, 0.3998, 0.5528, 0.361, 0.6501, 0.3518, 0.6036, 0.4045, 0.5886, 0.4146, 0.6299, 0.4037, 0.5049, 0.4148, 0.4776, 0.4538, 0.4934, 0.4427, 0.5207, 0.2743, 0.4924, 0.3209, 0.4885, 0.3189, 0.539, 0.2741, 0.5401, 0.332, 0.6594, 0.2848, 0.6614, 0.2783, 0.6135, 0.3237, 0.6089, 0.2155, 0.4924, 0.2743, 0.4924, 0.2741, 0.5401, 0.2155, 0.54, 0.007813, 0.7164, 0.08383, 0.7346, 0.08686, 0.7942, 0.004797, 0.7834, 0.08383, 0.7346, 0.1536, 0.733, 0.1544, 0.7917, 0.08686, 0.7942, 0.5506, 0.6075, 0.4856, 0.6006, 0.4938, 0.5379, 0.5572, 0.5487, 0.204, 0.1765, 0.2142, 0.1622, 0.2243, 0.1673, 0.2041, 0.1873, 0.2211, 0.1219, 0.2319, 0.1028, 0.2441, 0.1048, 0.2386, 0.1278, 0.2319, 0.1028, 0.2398, 0.06937, 0.2462, 0.06443, 0.2441, 0.1048, 0.2142, 0.1622, 0.2211, 0.1219, 0.2386, 0.1278, 0.2243, 0.1673, 0.198, 0.1551, 0.1963, 0.174, 0.1889, 0.1785, 0.1852, 0.1536, 0.2319, 0.1028, 0.2211, 0.1219, 0.2057, 0.1148, 0.2133, 0.09481, 0.2398, 0.06937, 0.2319, 0.1028, 0.2133, 0.09481, 0.2346, 0.06651, 0.2142, 0.1622, 0.204, 0.1765, 0.1963, 0.174, 0.198, 0.1551, 0.1964, 0.1193, 0.1852, 0.1536, 0.1782, 0.1528, 0.1876, 0.1158, 0.2057, 0.1148, 0.198, 0.1551, 0.1852, 0.1536, 0.1964, 0.1193, 0.2133, 0.09481, 0.2057, 0.1148, 0.1964, 0.1193, 0.2104, 0.09124, 0.2346, 0.06651, 0.2133, 0.09481, 0.2104, 0.09124, 0.2366, 0.05188, 0.1597, 0.009466, 0.1483, 0.07823, 0.143, 0.0781, 0.151, 0.00788, 0.6964, 0.7498, 0.67, 0.7514, 0.6742, 0.7472, 0.696, 0.7365, 0.2366, 0.05188, 0.2104, 0.09124, 0.2008, 0.08709, 0.2259, 0.04453, 0.1852, 0.1536, 0.1889, 0.1785, 0.1787, 0.1796, 0.1782, 0.1528, 0.1464, 0.01464, 0.1362, 0.06758, 0.1317, 0.06678, 0.144, 0.01435, 0.1288, 0.147, 0.1207, 0.1642, 0.1145, 0.1595, 0.1247, 0.1459, 0.1442, 0.08994, 0.1288, 0.147, 0.1247, 0.1459, 0.1415, 0.08891, 0.1483, 0.07823, 0.1442, 0.08994, 0.1415, 0.08891, 0.143, 0.0781, 0.6982, 0.7862, 0.6895, 0.7834, 0.6982, 0.7683, 0.6997, 0.7786, 0.1647, 0.1016, 0.1551, 0.1514, 0.1288, 0.147, 0.1442, 0.08994, 0.1551, 0.1514, 0.1505, 0.1776, 0.1207, 0.1642, 0.1288, 0.147, 0.1992, 0.02379, 0.1667, 0.08004, 0.1483, 0.07823, 0.1597, 0.009466, 0.1131, 0.1496, 0.1231, 0.1394, 0.1247, 0.1459, 0.1145, 0.1595, 0.1349, 0.09545, 0.1362, 0.06758, 0.143, 0.0781, 0.1415, 0.08891, 0.1362, 0.06758, 0.1464, 0.01464, 0.151, 0.00788, 0.143, 0.0781, 0.1231, 0.1394, 0.1349, 0.09545, 0.1415, 0.08891, 0.1247, 0.1459, 0.144, 0.01435, 0.1317, 0.06678, 0.1247, 0.07063, 0.1432, 0.006743, 0.1231, 0.1394, 0.1131, 0.1496, 0.1118, 0.1487, 0.1127, 0.1347, 0.1349, 0.09545, 0.1231, 0.1394, 0.1127, 0.1347, 0.1228, 0.09237, 0.1362, 0.06758, 0.1349, 0.09545, 0.1228, 0.09237, 0.1317, 0.06678, 0.1198, 0.08407, 0.1063, 0.14, 0.1026, 0.1389, 0.1147, 0.08356, 0.1127, 0.1347, 0.1118, 0.1487, 0.1075, 0.1514, 0.1063, 0.14, 0.1228, 0.09237, 0.1127, 0.1347, 0.1063, 0.14, 0.1198, 0.08407, 0.1317, 0.06678, 0.1228, 0.09237, 0.1198, 0.08407, 0.1247, 0.07063, 0.1018, 0.006011, 0.09555, 0.06522, 0.08784, 0.06572, 0.09367, 0.005152, 0.1247, 0.07063, 0.1198, 0.08407, 0.1147, 0.08356, 0.1166, 0.06787, 0.1432, 0.006743, 0.1247, 0.07063, 0.1166, 0.06787, 0.1295, 0.004172, 0.1063, 0.14, 0.1075, 0.1514, 0.09982, 0.1528, 0.1026, 0.1389, 0.08691, 0.08199, 0.07933, 0.1283, 0.06827, 0.1271, 0.07471, 0.08067, 0.08778, 0.1335, 0.07922, 0.1461, 0.07333, 0.1415, 0.08326, 0.1328, 0.09556, 0.08093, 0.08778, 0.1335, 0.08326, 0.1328, 0.09111, 0.07964, 0.09555, 0.06522, 0.09556, 0.08093, 0.09111, 0.07964, 0.08784, 0.06572, 0.1166, 0.06787, 0.1147, 0.08356, 0.09556, 0.08093, 0.09555, 0.06522, 0.1147, 0.08356, 0.1026, 0.1389, 0.08778, 0.1335, 0.09556, 0.08093, 0.1026, 0.1389, 0.09982, 0.1528, 0.07922, 0.1461, 0.08778, 0.1335, 0.1295, 0.004172, 0.1166, 0.06787, 0.09555, 0.06522, 0.1018, 0.006011, 0.07344, 0.1362, 0.07933, 0.1283, 0.08326, 0.1328, 0.07333, 0.1415, 0.08691, 0.08199, 0.0813, 0.06581, 0.08784, 0.06572, 0.09111, 0.07964, 0.0813, 0.06581, 0.09004, 0.008116, 0.09367, 0.005152, 0.08784, 0.06572, 0.07933, 0.1283, 0.08691, 0.08199, 0.09111, 0.07964, 0.08326, 0.1328, 0.07552, 0.06605, 0.07471, 0.08067, 0.06894, 0.07613, 0.07232, 0.06566, 0.0813, 0.06581, 0.08691, 0.08199, 0.07471, 0.08067, 0.07552, 0.06605, 0.09004, 0.008116, 0.0813, 0.06581, 0.07552, 0.06605, 0.08709, 0.007653, 0.07933, 0.1283, 0.07344, 0.1362, 0.07091, 0.1363, 0.06827, 0.1271, 0.08417, 0.001561, 0.07232, 0.06566, 0.06562, 0.0638, 0.0732, 0.0002254, 0.08709, 0.007653, 0.07552, 0.06605, 0.07232, 0.06566, 0.08417, 0.001561, 0.06827, 0.1271, 0.07091, 0.1363, 0.06949, 0.1394, 0.06451, 0.1297, 0.07471, 0.08067, 0.06827, 0.1271, 0.06451, 0.1297, 0.06894, 0.07613, 0.06451, 0.1297, 0.06949, 0.1394, 0.06288, 0.1426, 0.06091, 0.1297, 0.06894, 0.07613, 0.06451, 0.1297, 0.06091, 0.1297, 0.06476, 0.07606, 0.07232, 0.06566, 0.06894, 0.07613, 0.06476, 0.07606, 0.06562, 0.0638, 0.06091, 0.1297, 0.06288, 0.1426, 0.01756, 0.1413, 0.01845, 0.1266, 0.0732, 0.0002254, 0.06562, 0.0638, 0.03159, 0.05978, 0.01732, 0.01348, 0.06562, 0.0638, 0.06476, 0.07606, 0.02002, 0.07318, 0.03159, 0.05978, 0.06476, 0.07606, 0.06091, 0.1297, 0.01845, 0.1266, 0.02002, 0.07318, 0.01732, 0.01348, 0.03159, 0.05978, 0.02002, 0.07318, 0.0002252, 0.01982, 0.7187, 0.7768, 0.6997, 0.7786, 0.6982, 0.7683, 0.7175, 0.7672, 0.1688, 0.1038, 0.1595, 0.1519, 0.1551, 0.1514, 0.1647, 0.1016, 0.1595, 0.1519, 0.1556, 0.1784, 0.1505, 0.1776, 0.1551, 0.1514, 0.204, 0.02707, 0.1725, 0.08095, 0.1667, 0.08004, 0.1992, 0.02379, 0.7289, 0.7781, 0.7219, 0.7828, 0.7187, 0.7768, 0.7175, 0.7672, 0.1667, 0.08004, 0.1647, 0.1016, 0.1442, 0.08994, 0.1483, 0.07823, 0.7143, 0.7566, 0.6976, 0.7596, 0.6973, 0.7567, 0.7133, 0.7532, 0.7219, 0.7828, 0.6982, 0.7862, 0.6997, 0.7786, 0.7187, 0.7768, 0.678, 0.7616, 0.6767, 0.7548, 0.6973, 0.7567, 0.6976, 0.7596, 0.7328, 0.7531, 0.7289, 0.7781, 0.7175, 0.7672, 0.7143, 0.7566, 0.6501, 0.7563, 0.67, 0.7514, 0.6767, 0.7548, 0.6419, 0.7681, 0.6964, 0.7498, 0.7142, 0.7497, 0.7133, 0.7532, 0.6973, 0.7567, 0.7142, 0.7497, 0.7234, 0.744, 0.7328, 0.747, 0.7133, 0.7532, 0.67, 0.7514, 0.6964, 0.7498, 0.6973, 0.7567, 0.6767, 0.7548, 0.7328, 0.747, 0.7328, 0.7531, 0.7143, 0.7566, 0.7133, 0.7532, 0.6895, 0.7834, 0.678, 0.7616, 0.6976, 0.7596, 0.6982, 0.7683, 0.7175, 0.7672, 0.6982, 0.7683, 0.6976, 0.7596, 0.7143, 0.7566, 0.2259, 0.04453, 0.2008, 0.08709, 0.1725, 0.08095, 0.204, 0.02707, 0.1782, 0.1528, 0.1787, 0.1796, 0.1556, 0.1784, 0.1595, 0.1519, 0.1876, 0.1158, 0.1782, 0.1528, 0.1595, 0.1519, 0.1688, 0.1038, 0.696, 0.7365, 0.6742, 0.7472, 0.6738, 0.7419, 0.6946, 0.7323, 0.7142, 0.7497, 0.6964, 0.7498, 0.696, 0.7365, 0.7114, 0.7371, 0.7234, 0.744, 0.7142, 0.7497, 0.7114, 0.7371, 0.7221, 0.7425, 0.67, 0.7514, 0.6501, 0.7563, 0.6527, 0.7545, 0.6742, 0.7472, 0.7267, 0.7042, 0.7105, 0.7086, 0.7093, 0.7055, 0.7252, 0.7016, 0.7114, 0.7371, 0.696, 0.7365, 0.6946, 0.7323, 0.7125, 0.7341, 0.7221, 0.7425, 0.7114, 0.7371, 0.7125, 0.7341, 0.7273, 0.7404, 0.6742, 0.7472, 0.6527, 0.7545, 0.6443, 0.7495, 0.6738, 0.7419, 0.7198, 0.6986, 0.7086, 0.7023, 0.7069, 0.6938, 0.7193, 0.6963, 0.6734, 0.7094, 0.6531, 0.7041, 0.6545, 0.701, 0.6744, 0.7071, 0.6925, 0.7125, 0.6734, 0.7094, 0.6744, 0.7071, 0.6927, 0.7085, 0.7105, 0.7086, 0.6925, 0.7125, 0.6927, 0.7085, 0.7093, 0.7055, 0.7125, 0.7341, 0.6946, 0.7323, 0.6925, 0.7125, 0.7105, 0.7086, 0.6946, 0.7323, 0.6738, 0.7419, 0.6734, 0.7094, 0.6925, 0.7125, 0.6738, 0.7419, 0.6443, 0.7495, 0.6531, 0.7041, 0.6734, 0.7094, 0.7273, 0.7404, 0.7125, 0.7341, 0.7105, 0.7086, 0.7267, 0.7042, 0.6606, 0.6982, 0.6751, 0.703, 0.6744, 0.7071, 0.6545, 0.701, 0.6924, 0.7032, 0.7086, 0.7023, 0.7093, 0.7055, 0.6927, 0.7085, 0.7086, 0.7023, 0.7198, 0.6986, 0.7252, 0.7016, 0.7093, 0.7055, 0.6751, 0.703, 0.6924, 0.7032, 0.6927, 0.7085, 0.6744, 0.7071, 0.675, 0.6935, 0.6603, 0.6957, 0.6573, 0.6935, 0.6747, 0.6896, 0.6751, 0.703, 0.6606, 0.6982, 0.6603, 0.6957, 0.675, 0.6935, 0.6924, 0.7032, 0.6751, 0.703, 0.675, 0.6935, 0.6918, 0.6932, 0.7086, 0.7023, 0.6924, 0.7032, 0.6918, 0.6932, 0.7069, 0.6938, 0.6913, 0.6884, 0.6747, 0.6896, 0.6745, 0.6864, 0.6909, 0.6853, 0.6918, 0.6932, 0.675, 0.6935, 0.6747, 0.6896, 0.6913, 0.6884, 0.7069, 0.6938, 0.6918, 0.6932, 0.6913, 0.6884, 0.7078, 0.6906, 0.7193, 0.6963, 0.7069, 0.6938, 0.7078, 0.6906, 0.7244, 0.6921, 0.7252, 0.6885, 0.7079, 0.6872, 0.7077, 0.6492, 0.7235, 0.6472, 0.7078, 0.6906, 0.6913, 0.6884, 0.6909, 0.6853, 0.7079, 0.6872, 0.7244, 0.6921, 0.7078, 0.6906, 0.7079, 0.6872, 0.7252, 0.6885, 0.6747, 0.6896, 0.6573, 0.6935, 0.6569, 0.6895, 0.6745, 0.6864, 0.6886, 0.6352, 0.7056, 0.6333, 0.7077, 0.6492, 0.6903, 0.6526, 0.6745, 0.6864, 0.6569, 0.6895, 0.6564, 0.6498, 0.6725, 0.6513, 0.6909, 0.6853, 0.6745, 0.6864, 0.6725, 0.6513, 0.6903, 0.6526, 0.7079, 0.6872, 0.6909, 0.6853, 0.6903, 0.6526, 0.7077, 0.6492, 0.5372, 0.9209, 0.5667, 0.9138, 0.5665, 0.9164, 0.5402, 0.9229, 0.5701, 0.8773, 0.5667, 0.9138, 0.5372, 0.9209, 0.5182, 0.8944, 0.1654, 0.4524, 0.1893, 0.4337, 0.2146, 0.4465, 0.2079, 0.4764, 0.431, 0.6699, 0.3982, 0.668, 0.3982, 0.6621, 0.431, 0.666, 0.2146, 0.4465, 0.1893, 0.4337, 0.1926, 0.4325, 0.2151, 0.444, 0.6396, 0.03577, 0.623, 0.0079, 0.6263, 0.007568, 0.6414, 0.03296, 0.3982, 0.668, 0.3712, 0.6679, 0.3712, 0.6618, 0.3982, 0.6621, 0.4577, 0.6699, 0.431, 0.6699, 0.431, 0.666, 0.4577, 0.666, 0.5947, 0.0002252, 0.623, 0.0079, 0.6396, 0.03577, 0.634, 0.06409, 0.3009, 0.7852, 0.2904, 0.7587, 0.305, 0.7583, 0.3204, 0.7848, 0.2904, 0.7587, 0.2506, 0.7586, 0.2409, 0.7495, 0.305, 0.7583, 0.2596, 0.6967, 0.236, 0.6618, 0.3362, 0.6618, 0.317, 0.6853, 0.2659, 0.7208, 0.2224, 0.7321, 0.2155, 0.7074, 0.2596, 0.6967, 0.3394, 0.6644, 0.3222, 0.6936, 0.317, 0.6853, 0.3362, 0.6618, 0.2506, 0.7586, 0.239, 0.7853, 0.2155, 0.7852, 0.2409, 0.7495, 0.2521, 0.76, 0.2425, 0.7854, 0.239, 0.7853, 0.2506, 0.7586, 0.2851, 0.7602, 0.2521, 0.76, 0.2506, 0.7586, 0.2904, 0.7587, 0.2938, 0.7854, 0.2851, 0.7602, 0.2904, 0.7587, 0.3009, 0.7852, 0.3222, 0.6936, 0.2659, 0.7208, 0.2596, 0.6967, 0.317, 0.6853, 0.3383, 0.7232, 0.2682, 0.7288, 0.2659, 0.7208, 0.3222, 0.6936, 0.3686, 0.7061, 0.3383, 0.7232, 0.3222, 0.6936, 0.3394, 0.6644, 0.2682, 0.7288, 0.223, 0.7345, 0.2224, 0.7321, 0.2659, 0.7208, 0.2727, 0.7436, 0.2271, 0.749, 0.223, 0.7345, 0.2682, 0.7288, 0.3707, 0.7099, 0.34, 0.727, 0.3383, 0.7232, 0.3686, 0.7061, 0.34, 0.727, 0.2727, 0.7436, 0.2682, 0.7288, 0.3383, 0.7232, 0.01954, 0.6545, 0.0002253, 0.5491, 0.09342, 0.5408, 0.08868, 0.6381, 0.5481, 0.645, 0.4898, 0.6497, 0.4895, 0.644, 0.5478, 0.6395, 0.5478, 0.6395, 0.4895, 0.644, 0.4892, 0.6383, 0.5475, 0.634, 0.5475, 0.634, 0.4892, 0.6383, 0.4889, 0.6326, 0.5472, 0.6285, 0.03152, 0.6759, 0.09113, 0.6654, 0.09014, 0.6785, 0.03143, 0.6817, 0.03143, 0.6817, 0.09014, 0.6785, 0.08927, 0.6914, 0.0312, 0.6876, 0.0312, 0.6876, 0.08927, 0.6914, 0.0884, 0.7042, 0.03094, 0.6934, 0.09113, 0.6654, 0.1535, 0.6763, 0.1523, 0.687, 0.09014, 0.6785, 0.09014, 0.6785, 0.1523, 0.687, 0.1514, 0.6977, 0.08927, 0.6914, 0.08927, 0.6914, 0.1514, 0.6977, 0.1508, 0.7085, 0.0884, 0.7042, 0.4577, 0.6753, 0.431, 0.6753, 0.431, 0.6699, 0.4577, 0.6699, 0.3982, 0.6744, 0.3712, 0.6743, 0.3712, 0.6679, 0.3982, 0.668, 0.431, 0.6753, 0.3982, 0.6744, 0.3982, 0.668, 0.431, 0.6699, 0.431, 0.6803, 0.3982, 0.6803, 0.3982, 0.6744, 0.431, 0.6753, 0.3982, 0.6803, 0.3712, 0.6803, 0.3712, 0.6743, 0.3982, 0.6744, 0.4577, 0.6803, 0.431, 0.6803, 0.431, 0.6753, 0.4577, 0.6753, 0.7112, 0.5945, 0.657, 0.5973, 0.6565, 0.5902, 0.7115, 0.5847, 0.9209, 0.5961, 0.8528, 0.5802, 0.8531, 0.5742, 0.9201, 0.5899, 0.8528, 0.5802, 0.7893, 0.5823, 0.7894, 0.5764, 0.8531, 0.5742, 0.7893, 0.5823, 0.7112, 0.5945, 0.7115, 0.5847, 0.7894, 0.5764, 0.9028, 0.05345, 0.8542, 0.05671, 0.8573, 0.04051, 0.9064, 0.04019, 0.8542, 0.05671, 0.8113, 0.05613, 0.811, 0.03836, 0.8573, 0.04051, 0.8113, 0.05613, 0.7771, 0.04458, 0.7757, 0.03848, 0.811, 0.03836, 0.9417, 0.05466, 0.9028, 0.05345, 0.9064, 0.04019, 0.9421, 0.05015, 0.5415, 0.2832, 0.5386, 0.2799, 0.5477, 0.1684, 0.5601, 0.1649, 0.52, 0.1723, 0.5154, 0.1089, 0.5388, 0.09848, 0.5477, 0.1684, 0.5601, 0.1649, 0.5477, 0.1684, 0.5388, 0.09848, 0.5482, 0.09358, 0.5154, 0.1089, 0.5098, 0.05715, 0.5172, 0.05547, 0.5388, 0.09848, 0.5482, 0.09358, 0.5388, 0.09848, 0.5172, 0.05547, 0.5211, 0.05389, 0.4776, 0.3243, 0.5321, 0.2729, 0.5386, 0.2799, 0.4807, 0.3345, 0.4822, 0.3406, 0.4807, 0.3345, 0.5386, 0.2799, 0.5415, 0.2832, 0.3532, 0.2172, 0.3508, 0.2169, 0.3668, 0.1591, 0.3823, 0.1612, 0.3508, 0.2169, 0.3486, 0.2166, 0.35, 0.1564, 0.3668, 0.1591, 0.3823, 0.1612, 0.3668, 0.1591, 0.3714, 0.1234, 0.3887, 0.1246, 0.3668, 0.1591, 0.35, 0.1564, 0.355, 0.1218, 0.3714, 0.1234, 0.3887, 0.1246, 0.3714, 0.1234, 0.3673, 0.08461, 0.3687, 0.08466, 0.3714, 0.1234, 0.355, 0.1218, 0.3659, 0.08457, 0.3673, 0.08461, 0.346, 0.2566, 0.3444, 0.2563, 0.3508, 0.2169, 0.3532, 0.2172, 0.3444, 0.2563, 0.3425, 0.256, 0.3486, 0.2166, 0.3508, 0.2169, 0.5386, 0.2799, 0.5321, 0.2729, 0.52, 0.1723, 0.5477, 0.1684])
me_cube.materials.append(mat_material)
me_cube.use_remesh_preserve_volume = False
me_cube.use_remesh_preserve_attributes = False
me_cube.use_mirror_vertex_groups = False
me_cube.update()
arm_armature_001 = bpy.data.armatures.new('Armature.001')  # bones are not reproduced

# ---- objects
ob_enemy1skeleton = bpy.data.objects.new('Enemy1Skeleton', arm_armature_001)
ob_spear = bpy.data.objects.new('Spear', me_cube_002)
ob_shield = bpy.data.objects.new('Shield', me_cube_001)
ob_enemy1 = bpy.data.objects.new('Enemy1', me_cube)

# ---- transforms, parenting, visibility, modifiers, constraints
ob_enemy1skeleton.location = (0.0, 0.0, 0.0)
ob_enemy1skeleton.show_in_front = True
ob_enemy1skeleton.lineart.crease_threshold = 0.0
ob_spear.location = (1.961, 11.02, -3.231)
ob_spear.rotation_euler = (0.0, -1.571, 0.0)
ob_spear.scale = (100.0, 100.0, 100.0)
ob_spear.lineart.crease_threshold = 0.0
_m = ob_spear.modifiers.new('Mirror', 'MIRROR')
_m.use_axis = (True, True, False)
_m.use_clip = True
_m = ob_spear.modifiers.new('EdgeSplit', 'EDGE_SPLIT')
_m.split_angle = 1.047
_c = ob_spear.constraints.new('CHILD_OF'); _c.name = 'Child Of'
_c.target = ob_enemy1skeleton
_c.subtarget = 'hand.r'
_c.set_inverse_pending = False
ob_shield.location = (-1.286, 10.16, 3.032)
ob_shield.rotation_euler = (-1.571, 3.142, -1.571)
ob_shield.scale = (3.387, 3.387, 3.387)
ob_shield.lineart.crease_threshold = 0.0
_m = ob_shield.modifiers.new('Mirror', 'MIRROR')
_m.use_axis = (True, False, True)
_m.use_clip = True
_m = ob_shield.modifiers.new('Subsurf', 'SUBSURF')
_m.uv_smooth = 'PRESERVE_CORNERS'
_m.quality = 2
_m.show_only_control_edges = False
_c = ob_shield.constraints.new('CHILD_OF'); _c.name = 'Child Of'
_c.target = ob_enemy1skeleton
_c.subtarget = 'hand.l'
_c.set_inverse_pending = False
ob_enemy1.parent = ob_enemy1skeleton
ob_enemy1.location = (0.0, 0.0, 0.0)
ob_enemy1.scale = (100.0, 100.0, 100.0)
ob_enemy1.lock_rotations_4d = False
ob_enemy1.empty_display_type = 'ARROWS'
ob_enemy1.lineart.crease_threshold = 0.0
_vg = ob_enemy1.vertex_groups.new(name='arm1.l')
for _i, _w in zip([12, 13, 16, 17, 18, 19, 20, 21, 22, 23, 24, 25, 26, 27, 28, 29, 30, 31, 32, 33, 34, 35, 36, 37, 38, 39, 40, 41, 42, 43, 44, 45, 46, 47, 48, 49, 50, 51, 52, 53, 54, 55, 56, 57, 368, 369, 370, 371, 372, 373, 374, 375, 376, 377, 378, 379, 380, 381, 382, 383], [0.06386, 0.02177, 0.3116, 0.2685, 0.2193, 0.1964, 0.1829, 0.09665, 0.1093, 0.07418, 0.6495, 0.7599, 0.7742, 0.8264, 0.7627, 0.8479, 0.8743, 0.9075, 0.7078, 0.6792, 0.8734, 0.8755, 0.9823, 0.9772, 0.9691, 0.9763, 0.9911, 0.9764, 0.9765, 0.9908, 0.8133, 0.797, 0.9382, 0.9472, 0.3436, 0.3165, 0.1218, 0.1274, 0.2236, 0.2027, 0.04449, 0.05935, 0.01533, 0.01573, 0.3961, 0.565, 0.6355, 0.358, 0.6689, 0.3539, 0.637, 0.3914, 0.5864, 0.465, 0.3724, 0.6229, 0.3768, 0.6261, 0.4374, 0.5583]): _vg.add([_i], _w, 'REPLACE')
_vg = ob_enemy1.vertex_groups.new(name='arm1.r')
_vg = ob_enemy1.vertex_groups.new(name='arm2.l')
for _i, _w in zip([32, 33, 34, 35, 44, 45, 46, 47, 48, 49, 50, 51, 52, 53, 54, 55, 56, 57, 58, 59, 60, 61, 62, 63, 64, 65, 66, 67, 184, 185, 186, 187, 376, 377, 378, 379, 380, 381, 382, 383], [0.2921, 0.3207, 0.1264, 0.1244, 0.1866, 0.2029, 0.06135, 0.05248, 0.6563, 0.6834, 0.8781, 0.8725, 0.7764, 0.7974, 0.9526, 0.9405, 0.9672, 0.9672, 0.9927, 0.9931, 0.8145, 0.81, 0.7361, 0.7429, 0.9858, 0.9872, 0.9953, 0.9953, 0.9313, 0.9266, 0.8686, 0.8668, 0.4135, 0.5349, 0.6275, 0.377, 0.6231, 0.3738, 0.5625, 0.4416]): _vg.add([_i], _w, 'REPLACE')
_vg = ob_enemy1.vertex_groups.new(name='arm2.r')
_vg = ob_enemy1.vertex_groups.new(name='elbow_pole.l')
_vg = ob_enemy1.vertex_groups.new(name='elbow_pole.r')
_vg = ob_enemy1.vertex_groups.new(name='finger1.l')
for _i, _w in zip([199, 200, 201, 202, 210, 211, 212, 213, 214, 215, 216, 217, 218, 219, 220, 221, 222, 223, 224, 225, 226, 227, 228, 229, 230, 231, 232, 233, 234, 235, 236, 237], [0.3115, 0.4018, 0.353, 0.4126, 1.0, 1.0, 1.0, 1.0, 1.0, 1.0, 1.0, 1.0, 1.0, 1.0, 1.0, 1.0, 1.0, 1.0, 1.0, 1.0, 1.0, 1.0, 1.0, 1.0, 1.0, 1.0, 1.0, 1.0, 0.3498, 0.4674, 0.3664, 0.4684]): _vg.add([_i], _w, 'REPLACE')
_vg = ob_enemy1.vertex_groups.new(name='finger1.r')
_vg = ob_enemy1.vertex_groups.new(name='finger2.l')
for _i, _w in zip([222, 223, 224, 225, 234, 235, 236, 237, 238, 239, 240, 241, 242, 243, 244, 245, 246, 247, 248, 249], [0.295, 0.3448, 0.3069, 0.3472, 1.0, 1.0, 1.0, 1.0, 1.0, 1.0, 1.0, 1.0, 1.0, 1.0, 1.0, 1.0, 1.0, 1.0, 1.0, 1.0]): _vg.add([_i], _w, 'REPLACE')
_vg = ob_enemy1.vertex_groups.new(name='finger2.r')
_vg = ob_enemy1.vertex_groups.new(name='foot.l')
for _i, _w in zip([132, 133, 134, 135, 144, 145, 146, 147, 148, 149, 150, 151, 152, 153, 154, 155, 156, 157, 158, 159, 160, 161, 162, 163, 164, 165, 166, 167, 168, 169, 170, 171, 172, 173, 174, 175, 176, 177, 178, 179, 364, 365, 366, 367], [0.08535, 0.05049, 0.09237, 0.08915, 0.1677, 0.09878, 0.1839, 0.2081, 1.0, 1.0, 1.0, 1.0, 1.0, 1.0, 1.0, 1.0, 1.0, 1.0, 1.0, 1.0, 1.0, 1.0, 1.0, 1.0, 1.0, 1.0, 1.0, 1.0, 1.0, 1.0, 1.0, 1.0, 1.0, 1.0, 1.0, 1.0, 1.0, 1.0, 1.0, 1.0, 0.4437, 0.4042, 0.264, 0.7512]): _vg.add([_i], _w, 'REPLACE')
_vg = ob_enemy1.vertex_groups.new(name='foot.r')
_vg = ob_enemy1.vertex_groups.new(name='foot_ik.l')
for _i, _w in zip([153, 156, 157, 160, 161, 162, 163, 164, 165, 166, 167, 168, 169, 170, 171, 173, 174, 175, 176, 177, 178, 179], [0.04048, 0.02007, 0.1266, 0.1416, 0.9222, 0.01295, 0.09031, 0.008627, 0.06084, 0.1862, 0.7755, 0.1222, 0.971, 0.1429, 0.0061, 0.09153, 0.8131, 0.00337, 0.2433, 0.07357, 0.02887, 0.8677]): _vg.add([_i], _w, 'REPLACE')
_vg = ob_enemy1.vertex_groups.new(name='foot_ik.r')
_vg = ob_enemy1.vertex_groups.new(name='foot_ik_locator_l')
for _i, _w in zip([133, 144, 145, 148, 149, 151, 153, 157, 365, 366, 367], [0.06174, 0.006388, 0.1306, 0.001186, 0.1745, 0.005454, 0.1054, 0.02619, 0.0287, 0.4435, 0.005858]): _vg.add([_i], _w, 'REPLACE')
_vg = ob_enemy1.vertex_groups.new(name='foot_ik_locator_r')
_vg = ob_enemy1.vertex_groups.new(name='hand.l')
for _i, _w in zip([60, 61, 62, 63, 184, 185, 186, 187, 188, 189, 190, 191, 192, 193, 194, 195, 196, 197, 198, 199, 200, 201, 202, 203, 204, 205, 206, 207, 208, 209, 210, 211, 212, 213, 214, 215, 216, 217, 218, 219, 220, 221, 226, 227, 228, 229, 250, 251, 252, 253, 254, 255, 256, 257, 258, 259, 260, 261, 262, 263, 264, 265, 266, 267, 268, 269, 270, 271, 272, 273, 277], [0.1828, 0.1873, 0.25, 0.2443, 0.06761, 0.07212, 0.1245, 0.1267, 1.0, 1.0, 1.0, 1.0, 1.0, 1.0, 1.0, 1.0, 1.0, 1.0, 1.0, 0.6821, 0.5906, 0.6179, 0.5624, 1.0, 1.0, 1.0, 1.0, 1.0, 1.0, 1.0, 0.3431, 0.4052, 0.3324, 0.4057, 0.2394, 0.2928, 0.2419, 0.3004, 0.112, 0.1144, 0.1208, 0.1268, 0.009242, 0.000576, 0.008006, 0.01718, 1.0, 1.0, 1.0, 1.0, 1.0, 1.0, 1.0, 1.0, 1.0, 1.0, 1.0, 1.0, 1.0, 1.0, 1.0, 1.0, 1.0, 1.0, 1.0, 1.0, 1.0, 1.0, 0.08621, 0.1183, 0.001086]): _vg.add([_i], _w, 'REPLACE')
_vg = ob_enemy1.vertex_groups.new(name='hand.r')
_vg = ob_enemy1.vertex_groups.new(name='hand_ik_l')
for _i, _w in zip([60, 61, 62, 63, 184, 185, 186, 187], [0.1442, 0.08007, 0.1431, 0.06194, 0.05223, 0.01207, 0.06868, 0.02133]): _vg.add([_i], _w, 'REPLACE')
_vg = ob_enemy1.vertex_groups.new(name='hand_ik_r')
_vg = ob_enemy1.vertex_groups.new(name='head')
for _i, _w in zip([7, 308, 309, 310, 311, 312, 313, 314, 315, 316, 317, 318, 319, 320, 321, 322, 323, 324, 325, 326, 327, 328, 329, 330, 331, 332, 333, 334, 335, 336, 337, 338, 339, 352, 353, 354, 355, 356, 357, 358, 359], [0.006614, 0.2041, 0.2347, 0.223, 0.2518, 0.7102, 0.6639, 0.6777, 0.5647, 0.0878, 0.06535, 0.08464, 0.08692, 0.8258, 0.7446, 0.8349, 0.7564, 0.9703, 0.948, 0.9621, 0.9371, 0.7499, 0.7041, 0.6573, 0.7533, 0.9056, 0.9483, 0.927, 0.9013, 0.9015, 0.8132, 0.8803, 0.8323, 0.5621, 0.5906, 0.5621, 0.4919, 0.3596, 0.3533, 0.35, 0.3401]): _vg.add([_i], _w, 'REPLACE')
_vg = ob_enemy1.vertex_groups.new(name='knee_pull.l')
_vg = ob_enemy1.vertex_groups.new(name='knee_pull.r')
_vg = ob_enemy1.vertex_groups.new(name='leg1.l')
for _i, _w in zip([100, 101, 102, 103, 104, 105, 106, 107, 108, 109, 110, 111, 112, 113, 114, 115, 116, 117, 118, 119, 120, 121, 122, 123, 124, 125, 126, 127, 128, 129, 130, 131, 181, 182, 360, 361, 362, 363], [0.8223, 0.8168, 0.8366, 0.828, 0.9255, 0.9199, 0.9771, 0.9764, 0.9858, 0.9788, 0.9966, 0.9971, 0.9919, 0.9878, 0.9913, 0.9852, 0.9493, 0.8995, 0.945, 0.892, 0.8683, 0.7884, 0.8663, 0.7748, 0.149, 0.2206, 0.1426, 0.2078, 0.07167, 0.1096, 0.0647, 0.1027, 0.05366, 0.0144, 0.6733, 0.6985, 0.7089, 0.6861]): _vg.add([_i], _w, 'REPLACE')
_vg = ob_enemy1.vertex_groups.new(name='leg1.r')
_vg = ob_enemy1.vertex_groups.new(name='leg2.l')
for _i, _w in zip([116, 117, 118, 119, 120, 121, 122, 123, 124, 125, 126, 127, 128, 129, 130, 131, 132, 133, 134, 135, 136, 137, 138, 139, 140, 141, 142, 143, 144, 145, 146, 147, 364, 365, 366, 367], [0.05039, 0.1004, 0.055, 0.108, 0.1316, 0.2115, 0.1337, 0.2252, 0.851, 0.7794, 0.8574, 0.7921, 0.9283, 0.8904, 0.9353, 0.8973, 0.8975, 0.8877, 0.9038, 0.9013, 0.9971, 0.9953, 0.9949, 0.996, 0.9945, 0.9938, 0.9915, 0.9925, 0.8041, 0.7706, 0.8104, 0.7742, 0.5511, 0.5564, 0.2924, 0.2208]): _vg.add([_i], _w, 'REPLACE')
_vg = ob_enemy1.vertex_groups.new(name='leg2.r')
_vg = ob_enemy1.vertex_groups.new(name='neck')
for _i, _w in zip([6, 7, 308, 309, 310, 311, 312, 313, 314, 315, 316, 317, 318, 319, 320, 321, 322, 323, 327, 328, 329, 330, 331, 332, 333, 334, 335, 336, 337, 338, 339, 352, 353, 354, 355, 356, 357, 358, 359], [0.0326, 0.006629, 0.4038, 0.3301, 0.3641, 0.2233, 0.1662, 0.1662, 0.178, 0.1641, 0.1454, 0.1223, 0.1172, 0.0847, 0.09887, 0.1184, 0.09121, 0.09622, 0.004016, 0.1384, 0.1421, 0.1324, 0.1402, 0.05212, 0.007366, 0.0159, 0.03241, 0.05535, 0.07553, 0.0661, 0.07682, 0.2411, 0.241, 0.2194, 0.1871, 0.3244, 0.2291, 0.3557, 0.3975]): _vg.add([_i], _w, 'REPLACE')
_vg = ob_enemy1.vertex_groups.new(name='root')
for _i, _w in zip([75, 79, 82, 83, 84, 85, 86, 87, 88, 89, 90, 91, 92, 93, 94, 95, 96, 97, 98, 99, 100, 101, 102, 103, 104, 105, 106, 180, 181, 182, 183, 360, 361, 362, 363], [0.01221, 0.02475, 0.01214, 0.05554, 0.1871, 0.2058, 0.6778, 0.6022, 0.8232, 0.7375, 0.8786, 0.8289, 0.1569, 0.1669, 0.4817, 0.4468, 0.1991, 0.2189, 0.656, 0.6001, 0.0825, 0.09484, 0.1929, 0.174, 0.0253, 0.02985, 0.002021, 0.0575, 0.1097, 0.1643, 0.06704, 0.3104, 0.1309, 0.1197, 0.3373]): _vg.add([_i], _w, 'REPLACE')
_vg = ob_enemy1.vertex_groups.new(name='shoulder.l')
for _i, _w in zip([0, 1, 2, 3, 4, 5, 6, 7, 8, 9, 10, 12, 13, 14, 15, 16, 17, 18, 19, 20, 21, 22, 23, 24, 25, 26, 27, 28, 29, 30, 31, 38, 68, 69, 70, 308, 309, 310, 311, 312, 313, 314, 315, 316, 317, 318, 319, 320, 321, 322, 323, 328, 329, 330, 331, 335, 336, 337, 338, 339, 351, 352, 353, 354, 355, 356, 357, 358, 359, 368, 369, 370, 371, 372, 373, 374, 375], [0.0452, 0.06253, 0.9257, 0.8727, 0.09413, 0.01946, 0.2945, 0.2672, 0.04948, 0.02124, 0.01046, 0.6827, 0.3362, 0.1156, 0.1935, 0.6447, 0.7268, 0.7101, 0.7877, 0.7439, 0.8976, 0.7498, 0.8994, 0.3282, 0.2366, 0.2067, 0.1677, 0.2221, 0.1493, 0.115, 0.08903, 0.00647, 0.02027, 0.001661, 0.0007094, 0.3286, 0.3434, 0.2001, 0.2426, 0.09191, 0.1195, 0.07969, 0.1386, 0.3307, 0.7344, 0.686, 0.3362, 0.05465, 0.08963, 0.03272, 0.07917, 0.063, 0.1043, 0.1104, 0.07809, 0.01556, 0.01103, 0.0613, 0.00999, 0.05817, 0.005534, 0.1046, 0.1305, 0.1601, 0.1602, 0.2411, 0.2007, 0.1492, 0.2124, 0.5656, 0.4073, 0.3326, 0.5843, 0.3227, 0.6327, 0.3591, 0.6042]): _vg.add([_i], _w, 'REPLACE')
_vg = ob_enemy1.vertex_groups.new(name='shoulder.r')
for _i, _w in zip([6, 7, 309, 310, 311, 315, 316, 318, 319, 323, 330, 352, 355, 356, 357, 358], [0.0317, 0.0582, 0.01518, 0.08108, 0.1073, 0.05019, 0.167, 0.02501, 0.1878, 0.001467, 0.02551, 0.01998, 0.0609, 0.00381, 0.08231, 0.05519]): _vg.add([_i], _w, 'REPLACE')
_vg = ob_enemy1.vertex_groups.new(name='thumb1.l')
for _i, _w in zip([272, 273, 274, 275, 276, 277, 278, 279, 280, 281, 282, 283, 284, 285, 286, 287, 288, 289, 290, 291, 292, 293, 294, 295, 296, 297, 298, 299], [0.909, 0.8752, 0.9901, 0.9923, 0.9783, 0.9718, 0.9957, 0.9981, 0.7527, 0.7257, 0.8211, 0.8328, 0.9922, 0.9759, 0.9739, 0.9843, 0.8534, 0.837, 0.9098, 0.9261, 0.2312, 0.2436, 0.1897, 0.1908, 0.1123, 0.09709, 0.09857, 0.08624]): _vg.add([_i], _w, 'REPLACE')
_vg = ob_enemy1.vertex_groups.new(name='thumb1.r')
_vg = ob_enemy1.vertex_groups.new(name='thumb2.l')
for _i, _w in zip([280, 281, 282, 283, 288, 289, 290, 291, 292, 293, 294, 295, 296, 297, 298, 299, 300, 301, 302, 303, 304, 305, 306, 307], [0.2471, 0.2741, 0.1788, 0.1671, 0.1463, 0.1627, 0.09013, 0.07387, 0.7688, 0.7564, 0.8103, 0.8092, 0.8877, 0.9029, 0.9014, 0.9138, 0.9839, 0.9905, 0.9814, 0.9876, 0.9994, 0.9997, 0.999, 0.9994]): _vg.add([_i], _w, 'REPLACE')
_vg = ob_enemy1.vertex_groups.new(name='thumb2.r')
_vg = ob_enemy1.vertex_groups.new(name='torso1')
for _i, _w in zip([0, 1, 4, 5, 8, 9, 10, 11, 68, 69, 70, 71, 72, 73, 74, 75, 76, 77, 78, 79, 80, 81, 82, 83, 84, 85, 86, 87, 88, 89, 90, 91, 92, 93, 94, 95, 96, 97, 98, 99, 100, 101, 102, 103, 104, 105, 180, 181, 182, 183, 340, 341, 342, 343, 344, 345, 346, 347, 348, 349, 350, 351, 360, 361, 362, 363], [0.1286, 0.06954, 0.088, 0.1005, 0.2053, 0.1541, 0.2671, 0.2102, 0.2774, 0.2162, 0.3352, 0.2794, 1.0, 1.0, 1.0, 1.0, 1.0, 1.0, 1.0, 1.0, 1.0, 1.0, 1.0, 1.0, 1.0, 1.0, 1.0, 1.0, 1.0, 1.0, 1.0, 1.0, 1.0, 1.0, 1.0, 1.0, 1.0, 1.0, 1.0, 1.0, 0.1752, 0.1815, 0.1621, 0.1709, 0.0735, 0.0794, 1.0, 1.0, 1.0, 1.0, 0.5246, 0.4486, 0.382, 0.3821, 0.5625, 0.6908, 0.6128, 0.4191, 0.2902, 0.5526, 0.4299, 0.3364, 0.3249, 0.2987, 0.287, 0.3117]): _vg.add([_i], _w, 'REPLACE')
_vg = ob_enemy1.vertex_groups.new(name='torso2')
for _i, _w in zip([0, 1, 2, 3, 4, 5, 6, 7, 8, 9, 10, 11, 12, 13, 14, 15, 16, 17, 18, 19, 20, 21, 22, 23, 68, 69, 70, 71, 308, 309, 310, 311, 313, 314, 315, 316, 317, 318, 319, 321, 323, 328, 329, 330, 337, 340, 341, 342, 343, 344, 345, 346, 347, 348, 349, 350, 351, 352, 354, 355, 356, 357, 358, 359, 368, 369, 370, 371], [1.0, 1.0, 1.0, 1.0, 1.0, 1.0, 1.0, 1.0, 1.0, 1.0, 1.0, 1.0, 1.0, 1.0, 1.0, 1.0, 1.0, 1.0, 1.0, 1.0, 1.0, 1.0, 1.0, 1.0, 1.0, 1.0, 1.0, 1.0, 1.0, 1.0, 1.0, 1.0, 0.01293, 0.02956, 0.08188, 1.0, 1.0, 1.0, 1.0, 0.008984, 0.03428, 0.01014, 0.0117, 0.06171, 0.01184, 0.4471, 0.5213, 0.5855, 0.6006, 0.4235, 0.2968, 0.3715, 0.5626, 0.6861, 0.4223, 0.541, 0.6282, 0.05678, 0.02324, 0.09919, 0.04435, 0.1337, 0.08921, 0.01393, 0.02318, 0.007728, 0.01692, 0.05077]): _vg.add([_i], _w, 'REPLACE')
_m = ob_enemy1.modifiers.new('Mirror', 'MIRROR')
_m.use_clip = True
_m = ob_enemy1.modifiers.new('Subsurf', 'SUBSURF')
_m.uv_smooth = 'PRESERVE_CORNERS'
_m.quality = 2
_m.show_only_control_edges = False
_m = ob_enemy1.modifiers.new('Armature', 'ARMATURE')
_m.object = ob_enemy1skeleton

# ---- collection membership
col_collection_1.objects.link(ob_enemy1skeleton)
col_collection_1.objects.link(ob_spear)
col_collection_1.objects.link(ob_shield)
col_collection_1.objects.link(ob_enemy1)

# ---- scene / render settings (as saved in the file)
scene.frame_start = 0; scene.frame_end = 24; scene.frame_set(1)
scene.render.engine = 'BLENDER_EEVEE_NEXT'
scene.render.resolution_percentage = 50
scene.render.dither_intensity = 0.0
scene.cycles.use_denoising = False
scene.cycles.samples = 128
scene.cycles.sampling_pattern = 'TABULATED_SOBOL'
scene.cycles.light_sampling_threshold = 0.0
scene.cycles.use_adaptive_sampling = False
scene.cycles.use_light_tree = False
scene.cycles.blur_glossy = 0.0
scene.cycles.sample_clamp_indirect = 0.0
scene.view_settings.view_transform = 'Standard'
scene.unit_settings.scale_length = 0.01
bpy.context.view_layer.update()

# ---- added for rendering (the .blend has no active camera and no usable light): camera, sun
cam_auto = bpy.data.cameras.new('AutoCamera')
cam_auto.lens = 50.0
cam_auto.sensor_width = 36.0
cam_auto.clip_end = 5629.18
ob_auto_camera = bpy.data.objects.new('AutoCamera', cam_auto)
scene.collection.objects.link(ob_auto_camera)
ob_auto_camera.location = (316.463, -328.582, 339.962)
ob_auto_camera.rotation_euler = (1.09748, -7.21219e-08, 0.694738)
scene.camera = ob_auto_camera
light_auto_sun = bpy.data.lights.new('AutoSun', 'SUN')
light_auto_sun.energy = 3.0
light_auto_sun.angle = 0.0523599
ob_auto_sun = bpy.data.objects.new('AutoSun', light_auto_sun)
scene.collection.objects.link(ob_auto_sun)
ob_auto_sun.rotation_euler = (0.872665, 0.174533, 0.523599)
bpy.context.view_layer.update()
